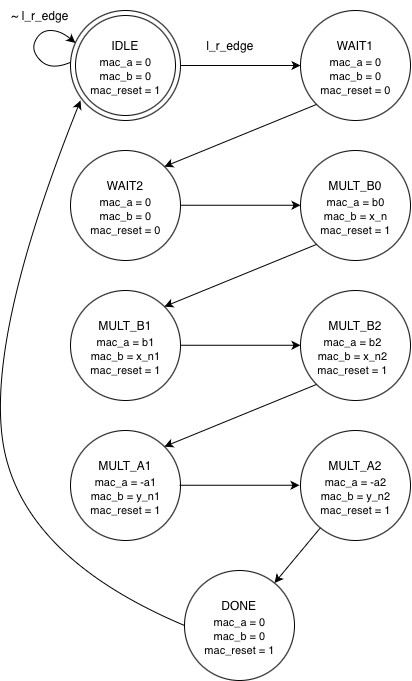

The diagram above was exported from draw.io. Its source (the exported page's mxGraphModel, read from the mxfile embedded in the PNG):
<mxGraphModel dx="1148" dy="791" grid="1" gridSize="10" guides="1" tooltips="1" connect="1" arrows="1" fold="1" page="1" pageScale="1" pageWidth="850" pageHeight="1500" math="0" shadow="0">
  <root>
    <mxCell id="0" />
    <mxCell id="1" parent="0" />
    <mxCell id="ho3HcMtN_OWaz6As5a11-1" parent="1" style="ellipse;whiteSpace=wrap;html=1;aspect=fixed;" value="" vertex="1">
      <mxGeometry height="110" width="110" x="180" y="100" as="geometry" />
    </mxCell>
    <mxCell id="GjR5dkgSHjnyxFiW9KmE-30" parent="1" style="ellipse;whiteSpace=wrap;html=1;aspect=fixed;" value="" vertex="1">
      <mxGeometry height="100" width="100" x="185" y="105" as="geometry" />
    </mxCell>
    <mxCell id="ho3HcMtN_OWaz6As5a11-2" parent="1" style="ellipse;whiteSpace=wrap;html=1;aspect=fixed;" value="" vertex="1">
      <mxGeometry height="110" width="110" x="180" y="240" as="geometry" />
    </mxCell>
    <mxCell id="ho3HcMtN_OWaz6As5a11-3" parent="1" style="ellipse;whiteSpace=wrap;html=1;aspect=fixed;" value="" vertex="1">
      <mxGeometry height="110" width="110" x="180" y="380" as="geometry" />
    </mxCell>
    <mxCell id="ho3HcMtN_OWaz6As5a11-4" parent="1" style="ellipse;whiteSpace=wrap;html=1;aspect=fixed;" value="" vertex="1">
      <mxGeometry height="110" width="110" x="180" y="520" as="geometry" />
    </mxCell>
    <mxCell id="GjR5dkgSHjnyxFiW9KmE-1" parent="1" style="ellipse;whiteSpace=wrap;html=1;aspect=fixed;" value="" vertex="1">
      <mxGeometry height="110" width="110" x="410" y="100" as="geometry" />
    </mxCell>
    <mxCell id="GjR5dkgSHjnyxFiW9KmE-2" parent="1" style="ellipse;whiteSpace=wrap;html=1;aspect=fixed;" value="" vertex="1">
      <mxGeometry height="110" width="110" x="410" y="240" as="geometry" />
    </mxCell>
    <mxCell id="GjR5dkgSHjnyxFiW9KmE-3" parent="1" style="ellipse;whiteSpace=wrap;html=1;aspect=fixed;" value="" vertex="1">
      <mxGeometry height="110" width="110" x="410" y="380" as="geometry" />
    </mxCell>
    <mxCell id="GjR5dkgSHjnyxFiW9KmE-4" parent="1" style="ellipse;whiteSpace=wrap;html=1;aspect=fixed;" value="" vertex="1">
      <mxGeometry height="110" width="110" x="410" y="520" as="geometry" />
    </mxCell>
    <mxCell id="GjR5dkgSHjnyxFiW9KmE-5" parent="1" style="text;html=1;whiteSpace=wrap;strokeColor=none;fillColor=none;align=center;verticalAlign=middle;rounded=0;" value="IDLE" vertex="1">
      <mxGeometry height="30" width="60" x="205" y="120" as="geometry" />
    </mxCell>
    <mxCell id="GjR5dkgSHjnyxFiW9KmE-6" parent="1" style="text;html=1;whiteSpace=wrap;strokeColor=none;fillColor=none;align=center;verticalAlign=middle;rounded=0;" value="WAIT1" vertex="1">
      <mxGeometry height="30" width="60" x="435" y="120" as="geometry" />
    </mxCell>
    <mxCell id="GjR5dkgSHjnyxFiW9KmE-7" parent="1" style="text;html=1;whiteSpace=wrap;strokeColor=none;fillColor=none;align=center;verticalAlign=middle;rounded=0;" value="WAIT2" vertex="1">
      <mxGeometry height="30" width="60" x="205" y="260" as="geometry" />
    </mxCell>
    <mxCell id="GjR5dkgSHjnyxFiW9KmE-8" parent="1" style="text;html=1;whiteSpace=wrap;strokeColor=none;fillColor=none;align=center;verticalAlign=middle;rounded=0;" value="MULT_B0" vertex="1">
      <mxGeometry height="30" width="60" x="435" y="260" as="geometry" />
    </mxCell>
    <mxCell id="GjR5dkgSHjnyxFiW9KmE-9" parent="1" style="text;html=1;whiteSpace=wrap;strokeColor=none;fillColor=none;align=center;verticalAlign=middle;rounded=0;" value="MULT_B1" vertex="1">
      <mxGeometry height="30" width="60" x="205" y="400" as="geometry" />
    </mxCell>
    <mxCell id="GjR5dkgSHjnyxFiW9KmE-10" parent="1" style="text;html=1;whiteSpace=wrap;strokeColor=none;fillColor=none;align=center;verticalAlign=middle;rounded=0;" value="MULT_B2" vertex="1">
      <mxGeometry height="30" width="60" x="435" y="400" as="geometry" />
    </mxCell>
    <mxCell id="GjR5dkgSHjnyxFiW9KmE-11" parent="1" style="text;html=1;whiteSpace=wrap;strokeColor=none;fillColor=none;align=center;verticalAlign=middle;rounded=0;" value="MULT_A1" vertex="1">
      <mxGeometry height="30" width="60" x="205" y="540" as="geometry" />
    </mxCell>
    <mxCell id="GjR5dkgSHjnyxFiW9KmE-12" parent="1" style="text;html=1;whiteSpace=wrap;strokeColor=none;fillColor=none;align=center;verticalAlign=middle;rounded=0;" value="MULT_A2" vertex="1">
      <mxGeometry height="30" width="60" x="435" y="540" as="geometry" />
    </mxCell>
    <mxCell id="GjR5dkgSHjnyxFiW9KmE-13" parent="1" style="ellipse;whiteSpace=wrap;html=1;aspect=fixed;" value="" vertex="1">
      <mxGeometry height="110" width="110" x="294" y="660" as="geometry" />
    </mxCell>
    <mxCell id="GjR5dkgSHjnyxFiW9KmE-14" parent="1" style="text;html=1;whiteSpace=wrap;strokeColor=none;fillColor=none;align=center;verticalAlign=middle;rounded=0;" value="DONE" vertex="1">
      <mxGeometry height="30" width="60" x="319" y="680" as="geometry" />
    </mxCell>
    <mxCell id="GjR5dkgSHjnyxFiW9KmE-15" edge="1" parent="1" source="ho3HcMtN_OWaz6As5a11-1" style="endArrow=classic;html=1;rounded=0;entryX=0;entryY=0.5;entryDx=0;entryDy=0;exitX=1;exitY=0.5;exitDx=0;exitDy=0;" target="GjR5dkgSHjnyxFiW9KmE-1" value="">
      <mxGeometry height="50" relative="1" width="50" as="geometry">
        <mxPoint x="290" y="160" as="sourcePoint" />
        <mxPoint x="340" y="110" as="targetPoint" />
      </mxGeometry>
    </mxCell>
    <mxCell id="GjR5dkgSHjnyxFiW9KmE-16" edge="1" parent="1" style="endArrow=classic;html=1;rounded=0;entryX=0;entryY=0.5;entryDx=0;entryDy=0;exitX=1;exitY=0.5;exitDx=0;exitDy=0;" value="">
      <mxGeometry height="50" relative="1" width="50" as="geometry">
        <mxPoint x="290" y="294.76" as="sourcePoint" />
        <mxPoint x="410" y="294.76" as="targetPoint" />
      </mxGeometry>
    </mxCell>
    <mxCell id="GjR5dkgSHjnyxFiW9KmE-17" edge="1" parent="1" style="endArrow=classic;html=1;rounded=0;entryX=0;entryY=0.5;entryDx=0;entryDy=0;exitX=1;exitY=0.5;exitDx=0;exitDy=0;" value="">
      <mxGeometry height="50" relative="1" width="50" as="geometry">
        <mxPoint x="290" y="434.76" as="sourcePoint" />
        <mxPoint x="410" y="434.76" as="targetPoint" />
      </mxGeometry>
    </mxCell>
    <mxCell id="GjR5dkgSHjnyxFiW9KmE-18" edge="1" parent="1" style="endArrow=classic;html=1;rounded=0;entryX=0;entryY=0.5;entryDx=0;entryDy=0;exitX=1;exitY=0.5;exitDx=0;exitDy=0;" value="">
      <mxGeometry height="50" relative="1" width="50" as="geometry">
        <mxPoint x="289" y="574.76" as="sourcePoint" />
        <mxPoint x="409" y="574.76" as="targetPoint" />
      </mxGeometry>
    </mxCell>
    <mxCell id="GjR5dkgSHjnyxFiW9KmE-19" edge="1" parent="1" source="GjR5dkgSHjnyxFiW9KmE-4" style="endArrow=classic;html=1;rounded=0;" target="GjR5dkgSHjnyxFiW9KmE-13" value="">
      <mxGeometry height="50" relative="1" width="50" as="geometry">
        <mxPoint x="299" y="584.76" as="sourcePoint" />
        <mxPoint x="419" y="584.76" as="targetPoint" />
      </mxGeometry>
    </mxCell>
    <mxCell id="GjR5dkgSHjnyxFiW9KmE-20" edge="1" parent="1" source="GjR5dkgSHjnyxFiW9KmE-3" style="endArrow=classic;html=1;rounded=0;entryX=1;entryY=0;entryDx=0;entryDy=0;exitX=0;exitY=1;exitDx=0;exitDy=0;" target="ho3HcMtN_OWaz6As5a11-4" value="">
      <mxGeometry height="50" relative="1" width="50" as="geometry">
        <mxPoint x="340" y="480" as="sourcePoint" />
        <mxPoint x="294" y="536" as="targetPoint" />
      </mxGeometry>
    </mxCell>
    <mxCell id="GjR5dkgSHjnyxFiW9KmE-21" edge="1" parent="1" source="GjR5dkgSHjnyxFiW9KmE-2" style="endArrow=classic;html=1;rounded=0;entryX=1;entryY=0;entryDx=0;entryDy=0;exitX=0;exitY=1;exitDx=0;exitDy=0;" target="ho3HcMtN_OWaz6As5a11-3" value="">
      <mxGeometry height="50" relative="1" width="50" as="geometry">
        <mxPoint x="425" y="330" as="sourcePoint" />
        <mxPoint x="273" y="392" as="targetPoint" />
      </mxGeometry>
    </mxCell>
    <mxCell id="GjR5dkgSHjnyxFiW9KmE-22" edge="1" parent="1" source="GjR5dkgSHjnyxFiW9KmE-1" style="endArrow=classic;html=1;rounded=0;entryX=1;entryY=0;entryDx=0;entryDy=0;exitX=0;exitY=1;exitDx=0;exitDy=0;" target="ho3HcMtN_OWaz6As5a11-2" value="">
      <mxGeometry height="50" relative="1" width="50" as="geometry">
        <mxPoint x="425" y="190" as="sourcePoint" />
        <mxPoint x="273" y="252" as="targetPoint" />
      </mxGeometry>
    </mxCell>
    <mxCell id="GjR5dkgSHjnyxFiW9KmE-23" parent="1" style="text;html=1;whiteSpace=wrap;strokeColor=none;fillColor=none;align=center;verticalAlign=middle;rounded=0;" value="l_r_edge" vertex="1">
      <mxGeometry height="30" width="60" x="310" y="120" as="geometry" />
    </mxCell>
    <mxCell id="GjR5dkgSHjnyxFiW9KmE-27" edge="1" parent="1" source="ho3HcMtN_OWaz6As5a11-1" style="curved=1;endArrow=classic;html=1;rounded=0;exitX=-0.007;exitY=0.474;exitDx=0;exitDy=0;exitPerimeter=0;entryX=0.044;entryY=0.295;entryDx=0;entryDy=0;entryPerimeter=0;" target="ho3HcMtN_OWaz6As5a11-1" value="">
      <mxGeometry height="50" relative="1" width="50" as="geometry">
        <Array as="points">
          <mxPoint x="160" y="160" />
          <mxPoint x="140" y="140" />
          <mxPoint x="150" y="120" />
          <mxPoint x="170" y="120" />
        </Array>
        <mxPoint x="190" y="150" as="sourcePoint" />
        <mxPoint x="190" y="130" as="targetPoint" />
      </mxGeometry>
    </mxCell>
    <mxCell id="GjR5dkgSHjnyxFiW9KmE-28" parent="1" style="text;html=1;whiteSpace=wrap;strokeColor=none;fillColor=none;align=center;verticalAlign=middle;rounded=0;" value="~ l_r_edge" vertex="1">
      <mxGeometry height="30" width="60" x="120" y="90" as="geometry" />
    </mxCell>
    <mxCell id="GjR5dkgSHjnyxFiW9KmE-29" edge="1" parent="1" source="GjR5dkgSHjnyxFiW9KmE-13" style="curved=1;endArrow=classic;html=1;rounded=0;entryX=0.091;entryY=0.818;entryDx=0;entryDy=0;entryPerimeter=0;exitX=0;exitY=0.5;exitDx=0;exitDy=0;" target="ho3HcMtN_OWaz6As5a11-1" value="">
      <mxGeometry height="50" relative="1" width="50" as="geometry">
        <Array as="points">
          <mxPoint x="140" y="650" />
          <mxPoint x="90" y="440" />
        </Array>
        <mxPoint x="290" y="720" as="sourcePoint" />
        <mxPoint x="150" y="260" as="targetPoint" />
      </mxGeometry>
    </mxCell>
    <mxCell id="GjR5dkgSHjnyxFiW9KmE-31" parent="1" style="text;html=1;whiteSpace=wrap;strokeColor=none;fillColor=none;align=center;verticalAlign=middle;rounded=0;" value="&lt;font style=&quot;font-size: 11px;&quot;&gt;mac_a = b0&lt;/font&gt;&lt;div&gt;&lt;font style=&quot;font-size: 11px;&quot;&gt;mac_b = x_n&lt;/font&gt;&lt;/div&gt;&lt;div&gt;&lt;span style=&quot;font-size: 11px;&quot;&gt;mac_reset = 1&lt;/span&gt;&lt;/div&gt;" vertex="1">
      <mxGeometry height="50" width="75" x="427.5" y="280" as="geometry" />
    </mxCell>
    <mxCell id="GjR5dkgSHjnyxFiW9KmE-32" parent="1" style="text;html=1;whiteSpace=wrap;strokeColor=none;fillColor=none;align=center;verticalAlign=middle;rounded=0;" value="&lt;font style=&quot;font-size: 11px;&quot;&gt;mac_a = 0&lt;/font&gt;&lt;div&gt;&lt;font style=&quot;font-size: 11px;&quot;&gt;mac_b = 0&lt;/font&gt;&lt;/div&gt;&lt;div&gt;&lt;font style=&quot;font-size: 11px;&quot;&gt;mac_reset = 1&lt;/font&gt;&lt;/div&gt;" vertex="1">
      <mxGeometry height="50" width="75" x="197.5" y="140" as="geometry" />
    </mxCell>
    <mxCell id="GjR5dkgSHjnyxFiW9KmE-34" parent="1" style="text;html=1;whiteSpace=wrap;strokeColor=none;fillColor=none;align=center;verticalAlign=middle;rounded=0;" value="&lt;font style=&quot;font-size: 11px;&quot;&gt;mac_a = 0&lt;/font&gt;&lt;div&gt;&lt;font style=&quot;font-size: 11px;&quot;&gt;mac_b = 0&lt;/font&gt;&lt;/div&gt;&lt;div&gt;&lt;font style=&quot;font-size: 11px;&quot;&gt;mac_reset = 0&lt;/font&gt;&lt;/div&gt;" vertex="1">
      <mxGeometry height="50" width="75" x="427.5" y="140" as="geometry" />
    </mxCell>
    <mxCell id="GjR5dkgSHjnyxFiW9KmE-35" parent="1" style="text;html=1;whiteSpace=wrap;strokeColor=none;fillColor=none;align=center;verticalAlign=middle;rounded=0;" value="&lt;font style=&quot;font-size: 11px;&quot;&gt;mac_a = 0&lt;/font&gt;&lt;div&gt;&lt;font style=&quot;font-size: 11px;&quot;&gt;mac_b = 0&lt;/font&gt;&lt;/div&gt;&lt;div&gt;&lt;font style=&quot;font-size: 11px;&quot;&gt;mac_reset = 0&lt;/font&gt;&lt;/div&gt;" vertex="1">
      <mxGeometry height="50" width="75" x="197.5" y="280" as="geometry" />
    </mxCell>
    <mxCell id="GjR5dkgSHjnyxFiW9KmE-36" parent="1" style="text;html=1;whiteSpace=wrap;strokeColor=none;fillColor=none;align=center;verticalAlign=middle;rounded=0;" value="&lt;font style=&quot;font-size: 11px;&quot;&gt;mac_a = b1&lt;/font&gt;&lt;div&gt;&lt;font style=&quot;font-size: 11px;&quot;&gt;mac_b = x_n1&lt;/font&gt;&lt;/div&gt;&lt;div&gt;&lt;span style=&quot;font-size: 11px;&quot;&gt;mac_reset = 1&lt;/span&gt;&lt;/div&gt;" vertex="1">
      <mxGeometry height="50" width="75" x="197.5" y="420" as="geometry" />
    </mxCell>
    <mxCell id="GjR5dkgSHjnyxFiW9KmE-37" parent="1" style="text;html=1;whiteSpace=wrap;strokeColor=none;fillColor=none;align=center;verticalAlign=middle;rounded=0;" value="&lt;font style=&quot;font-size: 11px;&quot;&gt;mac_a = b2&lt;/font&gt;&lt;div&gt;&lt;font style=&quot;font-size: 11px;&quot;&gt;mac_b = x_n2&lt;/font&gt;&lt;/div&gt;&lt;div&gt;&lt;span style=&quot;font-size: 11px;&quot;&gt;mac_reset = 1&lt;/span&gt;&lt;/div&gt;" vertex="1">
      <mxGeometry height="50" width="75" x="425" y="420" as="geometry" />
    </mxCell>
    <mxCell id="GjR5dkgSHjnyxFiW9KmE-38" parent="1" style="text;html=1;whiteSpace=wrap;strokeColor=none;fillColor=none;align=center;verticalAlign=middle;rounded=0;" value="&lt;font style=&quot;font-size: 11px;&quot;&gt;mac_a = -a1&lt;/font&gt;&lt;div&gt;&lt;font style=&quot;font-size: 11px;&quot;&gt;mac_b = y_n1&lt;/font&gt;&lt;/div&gt;&lt;div&gt;&lt;span style=&quot;font-size: 11px;&quot;&gt;mac_reset = 1&lt;/span&gt;&lt;/div&gt;" vertex="1">
      <mxGeometry height="50" width="75" x="197.5" y="560" as="geometry" />
    </mxCell>
    <mxCell id="GjR5dkgSHjnyxFiW9KmE-39" parent="1" style="text;html=1;whiteSpace=wrap;strokeColor=none;fillColor=none;align=center;verticalAlign=middle;rounded=0;" value="&lt;font style=&quot;font-size: 11px;&quot;&gt;mac_a = -a2&lt;/font&gt;&lt;div&gt;&lt;font style=&quot;font-size: 11px;&quot;&gt;mac_b = y_n2&lt;/font&gt;&lt;/div&gt;&lt;div&gt;&lt;span style=&quot;font-size: 11px;&quot;&gt;mac_reset = 1&lt;/span&gt;&lt;/div&gt;" vertex="1">
      <mxGeometry height="50" width="75" x="427.5" y="560" as="geometry" />
    </mxCell>
    <mxCell id="GjR5dkgSHjnyxFiW9KmE-40" parent="1" style="text;html=1;whiteSpace=wrap;strokeColor=none;fillColor=none;align=center;verticalAlign=middle;rounded=0;" value="&lt;font style=&quot;font-size: 11px;&quot;&gt;mac_a = 0&lt;/font&gt;&lt;div&gt;&lt;font style=&quot;font-size: 11px;&quot;&gt;mac_b = 0&lt;/font&gt;&lt;/div&gt;&lt;div&gt;&lt;span style=&quot;font-size: 11px;&quot;&gt;mac_reset = 1&lt;/span&gt;&lt;/div&gt;" vertex="1">
      <mxGeometry height="50" width="75" x="311.5" y="700" as="geometry" />
    </mxCell>
  </root>
</mxGraphModel>